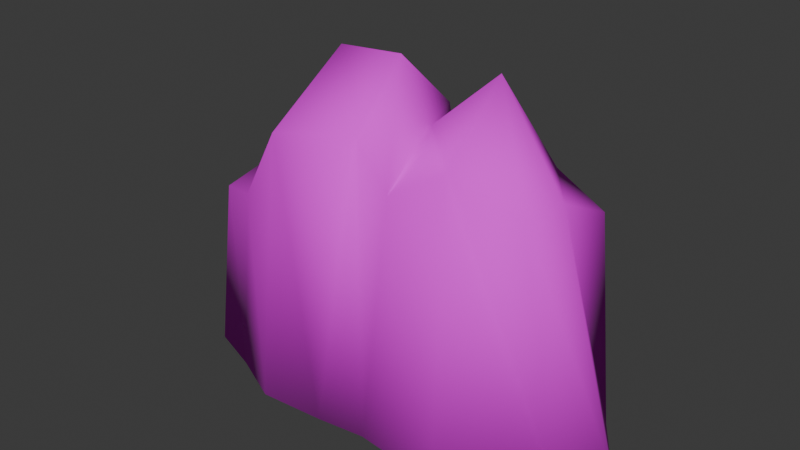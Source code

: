 # Source: Morro1.blend  (saved by Blender 4.4.32; exported with 4.5.12 LTS)
import bpy
from mathutils import Matrix  # noqa: F401  (used for matrix-valued properties, if any)

bpy.ops.wm.read_factory_settings(use_empty=True)
scene = bpy.context.scene
scene.name = 'Scene'

# ---- collections
col_collection = bpy.data.collections.new('Collection'); scene.collection.children.link(col_collection)

# ---- images (referenced by path relative to the original .blend; pixels are not part of the script)
import os
ASSET_DIR = os.environ.get("B2B_ASSET_DIR", "")  # directory of the original .blend (textures are referenced by path, not embedded)
HERE = os.path.dirname(os.path.abspath(__file__))  # packed textures are extracted next to this script under _unpacked/

def load_image(name, relpath, width, height, colorspace="sRGB"):
    """Load a texture the original file referenced (path relative to the .blend, or extracted next to this script)."""
    p = next((c for c in (os.path.join(HERE, relpath), os.path.join(ASSET_DIR, relpath)) if relpath and os.path.exists(c)), "")
    if p:
        img = bpy.data.images.load(p, check_existing=True)
        img.name = name
    else:  # same state as the original file: an image datablock whose file is absent (Cycles renders it pink)
        img = bpy.data.images.new(name, width, height)
        img.source = "FILE"
        img.filepath = "//" + (relpath or name)
    img.colorspace_settings.name = colorspace
    return img
img_morrotxt = load_image('MorroTxt', 'MorroTxt.png', 1024, 1024, 'sRGB')

# ---- materials (node trees are filled in below, after node groups)
mat_material = bpy.data.materials.new('Material')
mat_material.alpha_threshold = 0.0
mat_material.roughness = 0.5
mat_material.line_color = (0.0, 0.0, 0.0, 1.0)

# ---- material node trees
mat_material.use_nodes = True; mat_material.node_tree.nodes.clear()
_N = mat_material.node_tree.nodes; _L = mat_material.node_tree.links
n0 = _N.new('ShaderNodeOutputMaterial'); n0.name = 'Material Output'; n0.location = (300, 300)
n1 = _N.new('ShaderNodeBsdfPrincipled'); n1.name = 'Principled BSDF'; n1.location = (10, 300)
n1.inputs[2].default_value = 1.0
n1.inputs[3].default_value = 1.45
n2 = _N.new('ShaderNodeTexImage'); n2.name = 'Image Texture'; n2.location = (-340, 275)
n2.image = img_morrotxt
_L.new(n1.outputs[0], n0.inputs[0])
_L.new(n2.outputs[0], n1.inputs[0])
n0.is_active_output = True

# ---- world
world_world = bpy.data.worlds.new('World'); scene.world = world_world
world_world.use_nodes = True; world_world.node_tree.nodes.clear()
_N = world_world.node_tree.nodes; _L = world_world.node_tree.links
n0 = _N.new('ShaderNodeOutputWorld'); n0.name = 'World Output'; n0.location = (300, 300)
n1 = _N.new('ShaderNodeBackground'); n1.name = 'Background'; n1.location = (10, 300)
n1.inputs[0].default_value = (0.05088, 0.05088, 0.05088, 1.0)
_L.new(n1.outputs[0], n0.inputs[0])
n0.is_active_output = True
world_world.color = (0.05088, 0.05088, 0.05088)
world_world.sun_shadow_jitter_overblur = 0.0

# ---- meshes
me_cube = bpy.data.meshes.new('Cube')
me_cube.from_pydata([(-6.911, 3.665, 5.167), (-7.415, 3.679, 0.3312), (6.533, 1.711, 8.421), (7.722, 1.082, 0.475), (-8.004, -2.351, 6.53), (-7.415, -3.705, 0.3312), (6.217, -2.643, 9.718), (8.01, -2.757, 0.4021), (1.375, -5.094, 0.4121), (-0.03826, 2.425, 7.407), (1.162, -3.401, 9.263), (0.5451, 2.943, 0.4045), (-0.6481, -2.845, 10.73), (-1.282, 3.692, 0.2603), (-0.687, -5.184, 0.2487), (-0.9635, 2.743, 10.29), (-3.901, -3.692, 10.3), (-3.78, 3.692, 0.2755), (-3.185, -5.487, 0.3729), (-4.103, 2.754, 9.731), (4.605, -5.209, 0.1032), (3.92, 2.733, 8.978), (3.474, -3.19, 10.64), (4.463, 2.911, 0.2136), (-10.19, -0.2777, 0.1337), (5.944, 4.156e-05, 9.18), (9.234, -1.06, 0.3281), (-8.063, -0.2101, 6.904), (0.3357, 9.022e-08, 0.2504), (0.3023, -1.573e-07, 10.5), (-1.058, -1.021e-05, 12.87), (-1.282, -1.188e-05, 0.2603), (-3.78, -3.034e-05, 0.2755), (-3.902, -3.124e-05, 12.64), (3.642, 2.454e-05, 0.2504), (3.223, 2.145e-05, 13.1), (-5.504, -3.621, 7.401), (-5.597, 3.685, 0.3033), (-5.439, -4.379, 0.2571), (-5.044, 3.965, 7.232), (-5.504, 0.07085, 8.302), (-5.597, -0.006587, 0.3033)], [], [(35, 22, 6, 25), (26, 25, 6, 7), (38, 36, 4, 5), (34, 23, 3, 26), (23, 21, 2, 3), (24, 27, 0, 1), (13, 15, 9, 11), (31, 13, 11, 28), (20, 22, 10, 8), (30, 12, 10, 29), (33, 16, 12, 30), (32, 17, 13, 31), (17, 19, 15, 13), (8, 10, 12, 14), (37, 39, 19, 17), (41, 37, 17, 32), (40, 36, 16, 33), (14, 12, 16, 18), (7, 6, 22, 20), (11, 9, 21, 23), (28, 11, 23, 34), (29, 10, 22, 35), (9, 29, 35, 21), (8, 28, 34, 20), (39, 40, 33, 19), (38, 41, 32, 18), (18, 32, 31, 14), (19, 33, 30, 15), (15, 30, 29, 9), (14, 31, 28, 8), (5, 4, 27, 24), (20, 34, 26, 7), (3, 2, 25, 26), (21, 35, 25, 2), (5, 24, 41, 38), (0, 27, 40, 39), (27, 4, 36, 40), (24, 1, 37, 41), (1, 0, 39, 37), (18, 16, 36, 38)])
me_cube.polygons.foreach_set('use_smooth', [True] * 40)
_uv = me_cube.uv_layers.new(name='UVMap')
_uv.uv.foreach_set('vector', [0.325, 0.6618, 0.4261, 0.7276, 0.4377, 0.8203, 0.3118, 0.7806, 0.3118, 1.0, 0.3118, 0.7806, 0.4377, 0.8203, 0.3691, 0.9854, 0.3021, 0.07644, 0.1514, 0.07057, 0.1382, 3.114e-08, 0.2935, 0.01247, 0.8537, 0.192, 0.7451, 0.1688, 0.8077, 0.05488, 0.8845, 9.653e-08, 0.5144, 0.4055, 0.6977, 0.387, 0.6155, 0.4866, 0.5213, 0.5225, 0.523, 0.9251, 0.5144, 0.7693, 0.6653, 0.7687, 0.6786, 0.8583, 0.5144, 0.2079, 0.7249, 0.2212, 0.6648, 0.254, 0.518, 0.2725, 0.861, 0.3596, 0.7249, 0.3656, 0.7498, 0.3022, 0.8586, 0.3046, 0.3118, 0.4125, 0.07955, 0.3727, 0.11, 0.295, 0.3053, 0.3035, 0.4975, 0.6618, 0.4975, 0.7715, 0.4547, 0.8209, 0.4377, 0.6915, 0.00539, 0.1352, 0.09409, 0.1216, 0.07495, 0.2348, 2.665e-09, 0.2311, 0.8648, 0.4446, 0.7286, 0.4506, 0.7249, 0.3656, 0.861, 0.3596, 0.5145, 0.1232, 0.7128, 0.1148, 0.7249, 0.2212, 0.5144, 0.2079, 0.3053, 0.3035, 0.11, 0.295, 0.07495, 0.2348, 0.3101, 0.2336, 0.5149, 0.06161, 0.6597, 0.07881, 0.7128, 0.1148, 0.5145, 0.1232, 0.8677, 0.5065, 0.7315, 0.5124, 0.7286, 0.4506, 0.8648, 0.4446, 0.1314, 0.6429, -6.692e-09, 0.6552, -3.822e-09, 0.5738, 0.1281, 0.5378, 0.3101, 0.2336, 0.07495, 0.2348, 0.09409, 0.1216, 0.3118, 0.1478, 0.2769, 0.5378, 0.134, 0.4565, 0.07955, 0.3727, 0.3118, 0.4125, 0.518, 0.2725, 0.6648, 0.254, 0.6977, 0.387, 0.5144, 0.4055, 0.8586, 0.3046, 0.7498, 0.3022, 0.7451, 0.1688, 0.8537, 0.192, 0.7249, 0.9233, 0.7249, 0.8082, 0.796, 0.826, 0.8291, 0.9342, 0.7249, 0.8082, 0.7377, 0.6985, 0.8361, 0.6624, 0.8361, 0.7875, 0.4999, 0.2677, 0.3118, 0.3031, 0.3118, 0.1905, 0.5041, 0.1577, 0.6786, 0.6949, 0.5323, 0.6916, 0.5237, 0.5868, 0.6314, 0.6355, 0.4735, 0.4999, 0.312, 0.5052, 0.3118, 0.4433, 0.5144, 0.423, 0.5144, 0.423, 0.3118, 0.4433, 0.3118, 0.3583, 0.5032, 0.338, 0.6314, 0.6355, 0.5237, 0.5868, 0.5365, 0.5225, 0.6441, 0.5594, 0.8361, 0.7771, 0.8361, 0.6624, 0.898, 0.6875, 0.9021, 0.7956, 0.5032, 0.338, 0.3118, 0.3583, 0.3118, 0.3031, 0.4999, 0.2677, 0.00227, 0.8117, 0.02624, 0.7016, 0.1097, 0.7196, 0.1106, 0.8757, 0.5041, 0.1577, 0.3118, 0.1905, 0.351, 4.366e-08, 0.4136, 0.04169, 0.1808, 0.8348, 0.1314, 0.7317, 0.2537, 0.657, 0.2622, 0.8763, 0.1477, 0.6089, 0.2622, 0.5378, 0.2537, 0.657, 0.1314, 0.7317, 0.4486, 0.5672, 0.3221, 0.6618, 0.312, 0.5052, 0.4735, 0.4999, 0.6653, 0.7687, 0.5144, 0.7693, 0.5323, 0.6916, 0.6786, 0.6949, 0.1097, 0.7196, 0.02624, 0.7016, -6.692e-09, 0.6552, 0.1314, 0.6429, 0.8845, 0.6624, 0.7345, 0.5743, 0.7315, 0.5124, 0.8677, 0.5065, 0.5154, 2.08e-08, 0.6165, 0.01673, 0.6597, 0.07881, 0.5149, 0.06161, 0.3118, 0.1478, 0.09409, 0.1216, 0.1514, 0.07057, 0.3021, 0.07644])
me_cube.materials.append(mat_material)
me_cube.use_mirror_vertex_groups = False
me_cube.update()

# ---- objects
ob_cube = bpy.data.objects.new('Cube', me_cube)

# ---- transforms, parenting, visibility, modifiers, constraints
ob_cube.location = (0.0, 0.0, 0.0)
ob_cube.lock_rotations_4d = False
ob_cube.empty_display_type = 'ARROWS'
ob_cube.lineart.crease_threshold = 0.0

# ---- collection membership
col_collection.objects.link(ob_cube)

# ---- scene / render settings (as saved in the file)
scene.frame_start = 1; scene.frame_end = 250; scene.frame_set(1)
scene.render.engine = 'BLENDER_EEVEE_NEXT'
scene.render.film_transparent = True
bpy.context.view_layer.update()

# ---- added for rendering (the .blend has no active camera and no usable light): camera, sun
cam_auto = bpy.data.cameras.new('AutoCamera')
cam_auto.lens = 50.0
cam_auto.sensor_width = 36.0
cam_auto.clip_end = 1000.0
ob_auto_camera = bpy.data.objects.new('AutoCamera', cam_auto)
scene.collection.objects.link(ob_auto_camera)
ob_auto_camera.location = (22.8493, -28.7546, 25.2663)
ob_auto_camera.rotation_euler = (1.09748, -7.21219e-08, 0.694738)
scene.camera = ob_auto_camera
light_auto_sun = bpy.data.lights.new('AutoSun', 'SUN')
light_auto_sun.energy = 3.0
light_auto_sun.angle = 0.0523599
ob_auto_sun = bpy.data.objects.new('AutoSun', light_auto_sun)
scene.collection.objects.link(ob_auto_sun)
ob_auto_sun.rotation_euler = (0.872665, 0.174533, 0.523599)
bpy.context.view_layer.update()
